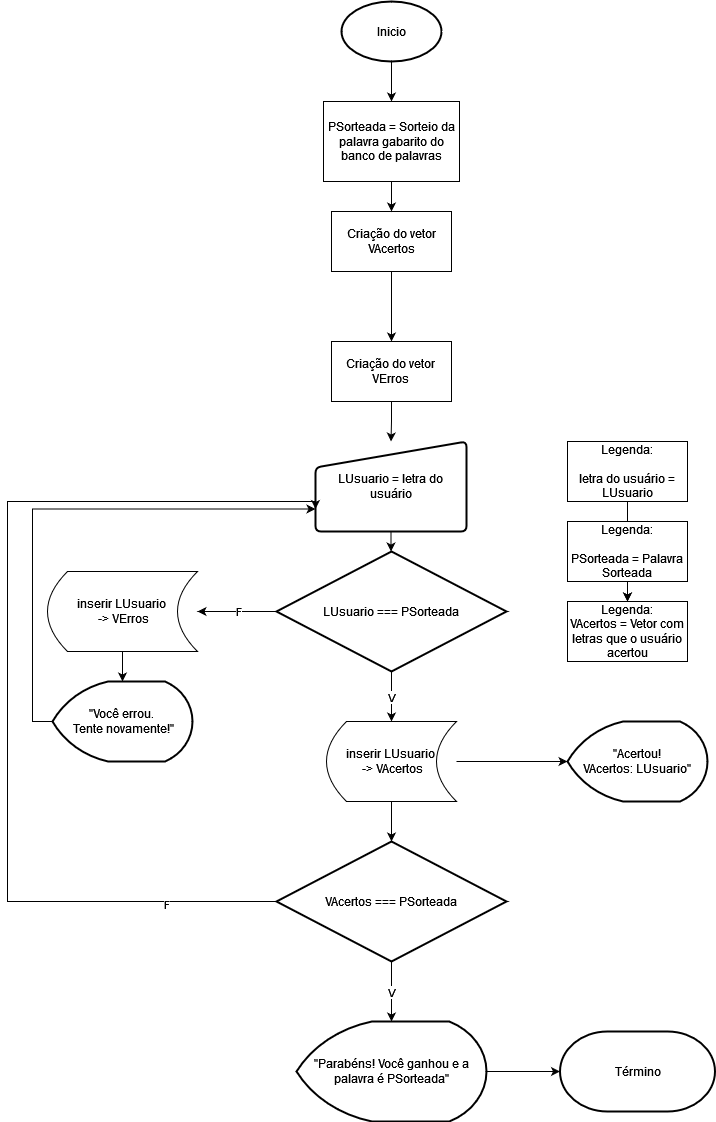

The diagram above was exported from draw.io. Its source (the exported page's mxGraphModel, read from the mxfile embedded in the PNG):
<mxGraphModel dx="1278" dy="1683" grid="1" gridSize="10" guides="1" tooltips="1" connect="1" arrows="1" fold="1" page="1" pageScale="1" pageWidth="827" pageHeight="1169" math="0" shadow="0">
  <root>
    <mxCell id="0" />
    <mxCell id="1" parent="0" />
    <mxCell id="0bJVaCuwi_UJ4PqgFKU3-4" value="" style="edgeStyle=orthogonalEdgeStyle;rounded=0;orthogonalLoop=1;jettySize=auto;html=1;" edge="1" parent="1" source="0bJVaCuwi_UJ4PqgFKU3-2" target="0bJVaCuwi_UJ4PqgFKU3-3">
      <mxGeometry relative="1" as="geometry" />
    </mxCell>
    <mxCell id="0bJVaCuwi_UJ4PqgFKU3-2" value="LUsuario = letra do usuário" style="html=1;strokeWidth=2;shape=manualInput;whiteSpace=wrap;rounded=1;size=26;arcSize=11;" vertex="1" parent="1">
      <mxGeometry x="338" y="70" width="151" height="90" as="geometry" />
    </mxCell>
    <mxCell id="0bJVaCuwi_UJ4PqgFKU3-16" value="" style="edgeStyle=orthogonalEdgeStyle;rounded=0;orthogonalLoop=1;jettySize=auto;html=1;" edge="1" parent="1" source="0bJVaCuwi_UJ4PqgFKU3-3" target="0bJVaCuwi_UJ4PqgFKU3-18">
      <mxGeometry relative="1" as="geometry">
        <mxPoint x="200" y="260" as="targetPoint" />
      </mxGeometry>
    </mxCell>
    <mxCell id="0bJVaCuwi_UJ4PqgFKU3-17" value="F" style="edgeLabel;html=1;align=center;verticalAlign=middle;resizable=0;points=[];" vertex="1" connectable="0" parent="0bJVaCuwi_UJ4PqgFKU3-16">
      <mxGeometry x="-0.0101" y="-1" relative="1" as="geometry">
        <mxPoint as="offset" />
      </mxGeometry>
    </mxCell>
    <mxCell id="0bJVaCuwi_UJ4PqgFKU3-38" value="" style="edgeStyle=orthogonalEdgeStyle;rounded=0;orthogonalLoop=1;jettySize=auto;html=1;" edge="1" parent="1" source="0bJVaCuwi_UJ4PqgFKU3-3" target="0bJVaCuwi_UJ4PqgFKU3-19">
      <mxGeometry relative="1" as="geometry" />
    </mxCell>
    <mxCell id="0bJVaCuwi_UJ4PqgFKU3-43" value="V" style="edgeLabel;html=1;align=center;verticalAlign=middle;resizable=0;points=[];" vertex="1" connectable="0" parent="0bJVaCuwi_UJ4PqgFKU3-38">
      <mxGeometry y="-1" relative="1" as="geometry">
        <mxPoint as="offset" />
      </mxGeometry>
    </mxCell>
    <mxCell id="0bJVaCuwi_UJ4PqgFKU3-3" value="LUsuario === PSorteada " style="strokeWidth=2;html=1;shape=mxgraph.flowchart.decision;whiteSpace=wrap;" vertex="1" parent="1">
      <mxGeometry x="299" y="180" width="230" height="120" as="geometry" />
    </mxCell>
    <mxCell id="0bJVaCuwi_UJ4PqgFKU3-44" value="" style="edgeStyle=orthogonalEdgeStyle;rounded=0;orthogonalLoop=1;jettySize=auto;html=1;" edge="1" parent="1" source="0bJVaCuwi_UJ4PqgFKU3-6" target="0bJVaCuwi_UJ4PqgFKU3-13">
      <mxGeometry relative="1" as="geometry" />
    </mxCell>
    <mxCell id="0bJVaCuwi_UJ4PqgFKU3-6" value="Legenda:&lt;br&gt;&lt;br&gt;letra do usuário = LUsuario" style="rounded=0;whiteSpace=wrap;html=1;" vertex="1" parent="1">
      <mxGeometry x="590" y="70" width="120" height="60" as="geometry" />
    </mxCell>
    <mxCell id="0bJVaCuwi_UJ4PqgFKU3-45" value="" style="edgeStyle=orthogonalEdgeStyle;rounded=0;orthogonalLoop=1;jettySize=auto;html=1;" edge="1" parent="1" source="0bJVaCuwi_UJ4PqgFKU3-8" target="0bJVaCuwi_UJ4PqgFKU3-13">
      <mxGeometry relative="1" as="geometry" />
    </mxCell>
    <mxCell id="0bJVaCuwi_UJ4PqgFKU3-8" value="Legenda:&lt;br&gt;&lt;br&gt;PSorteada = Palavra Sorteada" style="rounded=0;whiteSpace=wrap;html=1;" vertex="1" parent="1">
      <mxGeometry x="590" y="150" width="120" height="60" as="geometry" />
    </mxCell>
    <mxCell id="0bJVaCuwi_UJ4PqgFKU3-50" value="" style="edgeStyle=orthogonalEdgeStyle;rounded=0;orthogonalLoop=1;jettySize=auto;html=1;" edge="1" parent="1" source="0bJVaCuwi_UJ4PqgFKU3-9" target="0bJVaCuwi_UJ4PqgFKU3-49">
      <mxGeometry relative="1" as="geometry" />
    </mxCell>
    <mxCell id="0bJVaCuwi_UJ4PqgFKU3-9" value="Inicio" style="strokeWidth=2;html=1;shape=mxgraph.flowchart.start_1;whiteSpace=wrap;" vertex="1" parent="1">
      <mxGeometry x="364" y="-370" width="100" height="60" as="geometry" />
    </mxCell>
    <mxCell id="0bJVaCuwi_UJ4PqgFKU3-13" value="Legenda:&lt;br&gt;VAcertos = Vetor com letras que o usuário acertou" style="rounded=0;whiteSpace=wrap;html=1;" vertex="1" parent="1">
      <mxGeometry x="590" y="230" width="120" height="60" as="geometry" />
    </mxCell>
    <mxCell id="0bJVaCuwi_UJ4PqgFKU3-21" value="" style="edgeStyle=orthogonalEdgeStyle;rounded=0;orthogonalLoop=1;jettySize=auto;html=1;" edge="1" parent="1" source="0bJVaCuwi_UJ4PqgFKU3-18" target="0bJVaCuwi_UJ4PqgFKU3-20">
      <mxGeometry relative="1" as="geometry" />
    </mxCell>
    <mxCell id="0bJVaCuwi_UJ4PqgFKU3-18" value="inserir LUsuario&lt;br&gt;&amp;nbsp;-&amp;gt; VErros" style="shape=dataStorage;whiteSpace=wrap;html=1;fixedSize=1;" vertex="1" parent="1">
      <mxGeometry x="70" y="200" width="150" height="80" as="geometry" />
    </mxCell>
    <mxCell id="0bJVaCuwi_UJ4PqgFKU3-23" value="" style="edgeStyle=orthogonalEdgeStyle;rounded=0;orthogonalLoop=1;jettySize=auto;html=1;" edge="1" parent="1" source="0bJVaCuwi_UJ4PqgFKU3-19" target="0bJVaCuwi_UJ4PqgFKU3-22">
      <mxGeometry relative="1" as="geometry" />
    </mxCell>
    <mxCell id="0bJVaCuwi_UJ4PqgFKU3-42" value="" style="edgeStyle=orthogonalEdgeStyle;rounded=0;orthogonalLoop=1;jettySize=auto;html=1;" edge="1" parent="1" source="0bJVaCuwi_UJ4PqgFKU3-19" target="0bJVaCuwi_UJ4PqgFKU3-27">
      <mxGeometry relative="1" as="geometry" />
    </mxCell>
    <mxCell id="0bJVaCuwi_UJ4PqgFKU3-19" value="inserir LUsuario&lt;br&gt;&amp;nbsp;-&amp;gt; VAcertos" style="shape=dataStorage;whiteSpace=wrap;html=1;fixedSize=1;" vertex="1" parent="1">
      <mxGeometry x="349" y="350" width="130" height="80" as="geometry" />
    </mxCell>
    <mxCell id="0bJVaCuwi_UJ4PqgFKU3-36" style="edgeStyle=orthogonalEdgeStyle;rounded=0;orthogonalLoop=1;jettySize=auto;html=1;exitX=0;exitY=0.5;exitDx=0;exitDy=0;exitPerimeter=0;entryX=0;entryY=0.75;entryDx=0;entryDy=0;" edge="1" parent="1" source="0bJVaCuwi_UJ4PqgFKU3-20" target="0bJVaCuwi_UJ4PqgFKU3-2">
      <mxGeometry relative="1" as="geometry" />
    </mxCell>
    <mxCell id="0bJVaCuwi_UJ4PqgFKU3-20" value="&quot;Você errou.&lt;br&gt;&amp;nbsp;Tente novamente!&quot;" style="strokeWidth=2;html=1;shape=mxgraph.flowchart.display;whiteSpace=wrap;" vertex="1" parent="1">
      <mxGeometry x="75" y="310" width="140" height="80" as="geometry" />
    </mxCell>
    <mxCell id="0bJVaCuwi_UJ4PqgFKU3-22" value="&quot;Acertou!&lt;br&gt;VAcertos: LUsuario&quot;" style="strokeWidth=2;html=1;shape=mxgraph.flowchart.display;whiteSpace=wrap;" vertex="1" parent="1">
      <mxGeometry x="590" y="350" width="140" height="80" as="geometry" />
    </mxCell>
    <mxCell id="0bJVaCuwi_UJ4PqgFKU3-30" value="" style="edgeStyle=orthogonalEdgeStyle;rounded=0;orthogonalLoop=1;jettySize=auto;html=1;" edge="1" parent="1" source="0bJVaCuwi_UJ4PqgFKU3-27" target="0bJVaCuwi_UJ4PqgFKU3-29">
      <mxGeometry relative="1" as="geometry" />
    </mxCell>
    <mxCell id="0bJVaCuwi_UJ4PqgFKU3-31" value="V" style="edgeLabel;html=1;align=center;verticalAlign=middle;resizable=0;points=[];" vertex="1" connectable="0" parent="0bJVaCuwi_UJ4PqgFKU3-30">
      <mxGeometry x="-0.0141" y="-1" relative="1" as="geometry">
        <mxPoint as="offset" />
      </mxGeometry>
    </mxCell>
    <mxCell id="0bJVaCuwi_UJ4PqgFKU3-32" style="edgeStyle=orthogonalEdgeStyle;rounded=0;orthogonalLoop=1;jettySize=auto;html=1;exitX=0;exitY=0.5;exitDx=0;exitDy=0;exitPerimeter=0;entryX=0;entryY=0.75;entryDx=0;entryDy=0;" edge="1" parent="1" source="0bJVaCuwi_UJ4PqgFKU3-27" target="0bJVaCuwi_UJ4PqgFKU3-2">
      <mxGeometry relative="1" as="geometry">
        <Array as="points">
          <mxPoint x="30" y="530" />
          <mxPoint x="30" y="130" />
        </Array>
      </mxGeometry>
    </mxCell>
    <mxCell id="0bJVaCuwi_UJ4PqgFKU3-33" value="F" style="edgeLabel;html=1;align=center;verticalAlign=middle;resizable=0;points=[];" vertex="1" connectable="0" parent="0bJVaCuwi_UJ4PqgFKU3-32">
      <mxGeometry x="-0.7748" y="2" relative="1" as="geometry">
        <mxPoint as="offset" />
      </mxGeometry>
    </mxCell>
    <mxCell id="0bJVaCuwi_UJ4PqgFKU3-27" value="VAcertos === PSorteada" style="strokeWidth=2;html=1;shape=mxgraph.flowchart.decision;whiteSpace=wrap;" vertex="1" parent="1">
      <mxGeometry x="299" y="470" width="230" height="120" as="geometry" />
    </mxCell>
    <mxCell id="0bJVaCuwi_UJ4PqgFKU3-35" value="" style="edgeStyle=orthogonalEdgeStyle;rounded=0;orthogonalLoop=1;jettySize=auto;html=1;" edge="1" parent="1" source="0bJVaCuwi_UJ4PqgFKU3-29" target="0bJVaCuwi_UJ4PqgFKU3-34">
      <mxGeometry relative="1" as="geometry" />
    </mxCell>
    <mxCell id="0bJVaCuwi_UJ4PqgFKU3-29" value="&quot;Parabéns! Você ganhou e a palavra é PSorteada&quot;" style="strokeWidth=2;html=1;shape=mxgraph.flowchart.display;whiteSpace=wrap;" vertex="1" parent="1">
      <mxGeometry x="319" y="650" width="190" height="100" as="geometry" />
    </mxCell>
    <mxCell id="0bJVaCuwi_UJ4PqgFKU3-34" value="Término" style="strokeWidth=2;html=1;shape=mxgraph.flowchart.terminator;whiteSpace=wrap;" vertex="1" parent="1">
      <mxGeometry x="582.5" y="660" width="155" height="80" as="geometry" />
    </mxCell>
    <mxCell id="0bJVaCuwi_UJ4PqgFKU3-55" value="" style="edgeStyle=orthogonalEdgeStyle;rounded=0;orthogonalLoop=1;jettySize=auto;html=1;" edge="1" parent="1" source="0bJVaCuwi_UJ4PqgFKU3-46" target="0bJVaCuwi_UJ4PqgFKU3-47">
      <mxGeometry relative="1" as="geometry" />
    </mxCell>
    <mxCell id="0bJVaCuwi_UJ4PqgFKU3-46" value="Criação do vetor VAcertos" style="rounded=0;whiteSpace=wrap;html=1;" vertex="1" parent="1">
      <mxGeometry x="354" y="-160" width="120" height="60" as="geometry" />
    </mxCell>
    <mxCell id="0bJVaCuwi_UJ4PqgFKU3-56" value="" style="edgeStyle=orthogonalEdgeStyle;rounded=0;orthogonalLoop=1;jettySize=auto;html=1;" edge="1" parent="1" source="0bJVaCuwi_UJ4PqgFKU3-47" target="0bJVaCuwi_UJ4PqgFKU3-2">
      <mxGeometry relative="1" as="geometry" />
    </mxCell>
    <mxCell id="0bJVaCuwi_UJ4PqgFKU3-47" value="Criação do vetor&lt;br&gt;VErros" style="rounded=0;whiteSpace=wrap;html=1;" vertex="1" parent="1">
      <mxGeometry x="354" y="-30" width="120" height="60" as="geometry" />
    </mxCell>
    <mxCell id="0bJVaCuwi_UJ4PqgFKU3-54" value="" style="edgeStyle=orthogonalEdgeStyle;rounded=0;orthogonalLoop=1;jettySize=auto;html=1;" edge="1" parent="1" source="0bJVaCuwi_UJ4PqgFKU3-49" target="0bJVaCuwi_UJ4PqgFKU3-46">
      <mxGeometry relative="1" as="geometry" />
    </mxCell>
    <mxCell id="0bJVaCuwi_UJ4PqgFKU3-49" value="PSorteada = Sorteio da palavra gabarito do banco de palavras" style="rounded=0;whiteSpace=wrap;html=1;" vertex="1" parent="1">
      <mxGeometry x="346" y="-270" width="136" height="80" as="geometry" />
    </mxCell>
  </root>
</mxGraphModel>